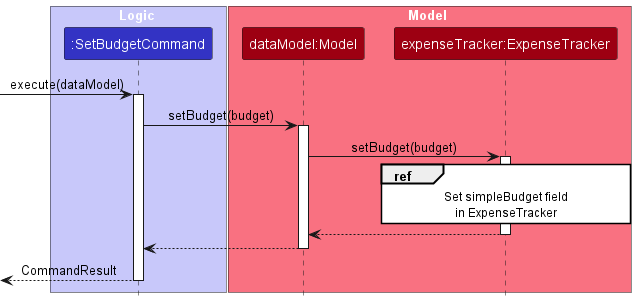

The diagram above was rendered by PlantUML. Its source (embedded in the PNG):
@startuml
!include style.puml

box Logic LOGIC_COLOR_T1
participant ":SetBudgetCommand" as SetBudgetCommand LOGIC_COLOR
end box

box Model MODEL_COLOR_T1
participant "dataModel:Model" as Model MODEL_COLOR
participant "expenseTracker:ExpenseTracker" as ExpenseTracker MODEL_COLOR
end box

[-> SetBudgetCommand : execute(dataModel)
activate SetBudgetCommand

SetBudgetCommand -> Model : setBudget(budget)
activate Model

Model -> ExpenseTracker : setBudget(budget)
activate ExpenseTracker

ref over ExpenseTracker
    Set simpleBudget field
    in ExpenseTracker
end ref

ExpenseTracker --> Model
deactivate ExpenseTracker

Model --> SetBudgetCommand
deactivate Model

[<-- SetBudgetCommand : CommandResult
deactivate SetBudgetCommand

@enduml